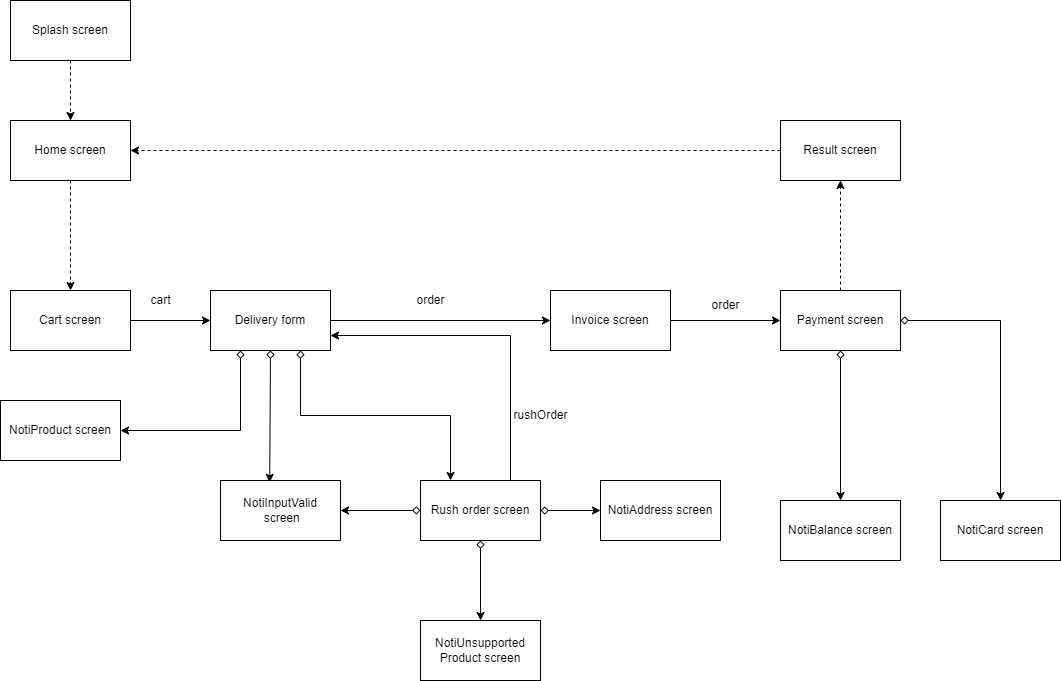

The diagram above was exported from draw.io. Its source (the exported page's mxGraphModel, read from the mxfile embedded in the PNG):
<mxGraphModel dx="1038" dy="547" grid="1" gridSize="10" guides="1" tooltips="1" connect="1" arrows="1" fold="1" page="1" pageScale="1" pageWidth="1100" pageHeight="1700" math="0" shadow="0">
  <root>
    <mxCell id="0" />
    <mxCell id="1" parent="0" />
    <mxCell id="BGPcE1-5JXjX2-9YmzK5-10" style="edgeStyle=orthogonalEdgeStyle;rounded=0;orthogonalLoop=1;jettySize=auto;html=1;entryX=0.5;entryY=0;entryDx=0;entryDy=0;dashed=1;" parent="1" source="BGPcE1-5JXjX2-9YmzK5-1" target="BGPcE1-5JXjX2-9YmzK5-2" edge="1">
      <mxGeometry relative="1" as="geometry" />
    </mxCell>
    <mxCell id="BGPcE1-5JXjX2-9YmzK5-1" value="Splash screen&lt;br&gt;" style="whiteSpace=wrap;html=1;" parent="1" vertex="1">
      <mxGeometry x="30" y="60" width="120" height="60" as="geometry" />
    </mxCell>
    <mxCell id="BGPcE1-5JXjX2-9YmzK5-11" style="edgeStyle=orthogonalEdgeStyle;rounded=0;orthogonalLoop=1;jettySize=auto;html=1;dashed=1;" parent="1" source="BGPcE1-5JXjX2-9YmzK5-2" target="BGPcE1-5JXjX2-9YmzK5-3" edge="1">
      <mxGeometry relative="1" as="geometry" />
    </mxCell>
    <mxCell id="BGPcE1-5JXjX2-9YmzK5-2" value="Home screen" style="whiteSpace=wrap;html=1;" parent="1" vertex="1">
      <mxGeometry x="30" y="180" width="120" height="60" as="geometry" />
    </mxCell>
    <mxCell id="8wGPp-RTS8luB3VRl31g-28" style="edgeStyle=orthogonalEdgeStyle;rounded=0;orthogonalLoop=1;jettySize=auto;html=1;exitX=1;exitY=0.5;exitDx=0;exitDy=0;entryX=0;entryY=0.5;entryDx=0;entryDy=0;startArrow=none;startFill=0;" parent="1" source="BGPcE1-5JXjX2-9YmzK5-3" target="BGPcE1-5JXjX2-9YmzK5-4" edge="1">
      <mxGeometry relative="1" as="geometry" />
    </mxCell>
    <mxCell id="BGPcE1-5JXjX2-9YmzK5-3" value="Cart screen" style="whiteSpace=wrap;html=1;" parent="1" vertex="1">
      <mxGeometry x="30" y="350" width="120" height="60" as="geometry" />
    </mxCell>
    <mxCell id="BGPcE1-5JXjX2-9YmzK5-13" style="edgeStyle=orthogonalEdgeStyle;rounded=0;orthogonalLoop=1;jettySize=auto;html=1;entryX=0;entryY=0.5;entryDx=0;entryDy=0;" parent="1" source="BGPcE1-5JXjX2-9YmzK5-4" target="BGPcE1-5JXjX2-9YmzK5-5" edge="1">
      <mxGeometry relative="1" as="geometry" />
    </mxCell>
    <mxCell id="BGPcE1-5JXjX2-9YmzK5-17" style="edgeStyle=orthogonalEdgeStyle;rounded=0;orthogonalLoop=1;jettySize=auto;html=1;exitX=0.5;exitY=1;exitDx=0;exitDy=0;startArrow=diamond;startFill=0;entryX=0.41;entryY=0.03;entryDx=0;entryDy=0;entryPerimeter=0;" parent="1" source="BGPcE1-5JXjX2-9YmzK5-4" target="BGPcE1-5JXjX2-9YmzK5-6" edge="1">
      <mxGeometry relative="1" as="geometry">
        <Array as="points">
          <mxPoint x="289" y="410" />
        </Array>
      </mxGeometry>
    </mxCell>
    <mxCell id="8wGPp-RTS8luB3VRl31g-26" style="edgeStyle=orthogonalEdgeStyle;rounded=0;orthogonalLoop=1;jettySize=auto;html=1;exitX=0.25;exitY=1;exitDx=0;exitDy=0;entryX=1;entryY=0.5;entryDx=0;entryDy=0;startArrow=diamond;startFill=0;" parent="1" source="BGPcE1-5JXjX2-9YmzK5-4" target="8wGPp-RTS8luB3VRl31g-6" edge="1">
      <mxGeometry relative="1" as="geometry" />
    </mxCell>
    <mxCell id="8wGPp-RTS8luB3VRl31g-27" style="edgeStyle=orthogonalEdgeStyle;rounded=0;orthogonalLoop=1;jettySize=auto;html=1;exitX=0.75;exitY=1;exitDx=0;exitDy=0;entryX=0.25;entryY=0;entryDx=0;entryDy=0;startArrow=diamond;startFill=0;" parent="1" source="BGPcE1-5JXjX2-9YmzK5-4" target="8wGPp-RTS8luB3VRl31g-19" edge="1">
      <mxGeometry relative="1" as="geometry" />
    </mxCell>
    <mxCell id="BGPcE1-5JXjX2-9YmzK5-4" value="Delivery form" style="whiteSpace=wrap;html=1;" parent="1" vertex="1">
      <mxGeometry x="230" y="350" width="120" height="60" as="geometry" />
    </mxCell>
    <mxCell id="BGPcE1-5JXjX2-9YmzK5-15" style="edgeStyle=orthogonalEdgeStyle;rounded=0;orthogonalLoop=1;jettySize=auto;html=1;exitX=1;exitY=0.5;exitDx=0;exitDy=0;entryX=0;entryY=0.5;entryDx=0;entryDy=0;" parent="1" source="BGPcE1-5JXjX2-9YmzK5-5" target="BGPcE1-5JXjX2-9YmzK5-7" edge="1">
      <mxGeometry relative="1" as="geometry" />
    </mxCell>
    <mxCell id="BGPcE1-5JXjX2-9YmzK5-5" value="Invoice screen" style="whiteSpace=wrap;html=1;" parent="1" vertex="1">
      <mxGeometry x="570" y="350" width="120" height="60" as="geometry" />
    </mxCell>
    <mxCell id="BGPcE1-5JXjX2-9YmzK5-6" value="NotiInputValid&lt;br&gt;&amp;nbsp;screen" style="whiteSpace=wrap;html=1;" parent="1" vertex="1">
      <mxGeometry x="240" y="540" width="120" height="60" as="geometry" />
    </mxCell>
    <mxCell id="BGPcE1-5JXjX2-9YmzK5-18" style="edgeStyle=orthogonalEdgeStyle;rounded=0;orthogonalLoop=1;jettySize=auto;html=1;entryX=0.5;entryY=1;entryDx=0;entryDy=0;dashed=1;" parent="1" source="BGPcE1-5JXjX2-9YmzK5-7" target="BGPcE1-5JXjX2-9YmzK5-8" edge="1">
      <mxGeometry relative="1" as="geometry" />
    </mxCell>
    <mxCell id="8wGPp-RTS8luB3VRl31g-14" style="edgeStyle=orthogonalEdgeStyle;rounded=0;orthogonalLoop=1;jettySize=auto;html=1;exitX=1;exitY=0.5;exitDx=0;exitDy=0;startArrow=diamond;startFill=0;" parent="1" source="BGPcE1-5JXjX2-9YmzK5-7" target="8wGPp-RTS8luB3VRl31g-13" edge="1">
      <mxGeometry relative="1" as="geometry" />
    </mxCell>
    <mxCell id="8wGPp-RTS8luB3VRl31g-16" style="edgeStyle=orthogonalEdgeStyle;rounded=0;orthogonalLoop=1;jettySize=auto;html=1;entryX=0.5;entryY=0;entryDx=0;entryDy=0;startArrow=diamond;startFill=0;" parent="1" source="BGPcE1-5JXjX2-9YmzK5-7" target="8wGPp-RTS8luB3VRl31g-15" edge="1">
      <mxGeometry relative="1" as="geometry" />
    </mxCell>
    <mxCell id="BGPcE1-5JXjX2-9YmzK5-7" value="Payment screen" style="whiteSpace=wrap;html=1;" parent="1" vertex="1">
      <mxGeometry x="800" y="350" width="120" height="60" as="geometry" />
    </mxCell>
    <mxCell id="BGPcE1-5JXjX2-9YmzK5-19" style="edgeStyle=orthogonalEdgeStyle;rounded=0;orthogonalLoop=1;jettySize=auto;html=1;entryX=1;entryY=0.5;entryDx=0;entryDy=0;dashed=1;" parent="1" source="BGPcE1-5JXjX2-9YmzK5-8" target="BGPcE1-5JXjX2-9YmzK5-2" edge="1">
      <mxGeometry relative="1" as="geometry" />
    </mxCell>
    <mxCell id="BGPcE1-5JXjX2-9YmzK5-8" value="Result screen" style="whiteSpace=wrap;html=1;" parent="1" vertex="1">
      <mxGeometry x="800" y="180" width="120" height="60" as="geometry" />
    </mxCell>
    <mxCell id="8wGPp-RTS8luB3VRl31g-6" value="NotiProduct screen" style="whiteSpace=wrap;html=1;" parent="1" vertex="1">
      <mxGeometry x="20" y="460" width="120" height="60" as="geometry" />
    </mxCell>
    <mxCell id="8wGPp-RTS8luB3VRl31g-13" value="NotiCard screen" style="whiteSpace=wrap;html=1;" parent="1" vertex="1">
      <mxGeometry x="960" y="560" width="120" height="60" as="geometry" />
    </mxCell>
    <mxCell id="8wGPp-RTS8luB3VRl31g-15" value="NotiBalance screen" style="whiteSpace=wrap;html=1;" parent="1" vertex="1">
      <mxGeometry x="800" y="560" width="120" height="60" as="geometry" />
    </mxCell>
    <mxCell id="8wGPp-RTS8luB3VRl31g-17" style="edgeStyle=orthogonalEdgeStyle;rounded=0;orthogonalLoop=1;jettySize=auto;html=1;entryX=0;entryY=0.5;entryDx=0;entryDy=0;startArrow=diamond;startFill=0;" parent="1" source="8wGPp-RTS8luB3VRl31g-19" target="8wGPp-RTS8luB3VRl31g-21" edge="1">
      <mxGeometry relative="1" as="geometry" />
    </mxCell>
    <mxCell id="8wGPp-RTS8luB3VRl31g-22" style="edgeStyle=orthogonalEdgeStyle;rounded=0;orthogonalLoop=1;jettySize=auto;html=1;entryX=1;entryY=0.5;entryDx=0;entryDy=0;startArrow=diamond;startFill=0;" parent="1" source="8wGPp-RTS8luB3VRl31g-19" target="BGPcE1-5JXjX2-9YmzK5-6" edge="1">
      <mxGeometry relative="1" as="geometry" />
    </mxCell>
    <mxCell id="8wGPp-RTS8luB3VRl31g-23" style="edgeStyle=orthogonalEdgeStyle;rounded=0;orthogonalLoop=1;jettySize=auto;html=1;entryX=0.5;entryY=0;entryDx=0;entryDy=0;startArrow=diamond;startFill=0;" parent="1" source="8wGPp-RTS8luB3VRl31g-19" target="8wGPp-RTS8luB3VRl31g-20" edge="1">
      <mxGeometry relative="1" as="geometry" />
    </mxCell>
    <mxCell id="8wGPp-RTS8luB3VRl31g-33" style="edgeStyle=orthogonalEdgeStyle;rounded=0;orthogonalLoop=1;jettySize=auto;html=1;exitX=0.75;exitY=0;exitDx=0;exitDy=0;entryX=1;entryY=0.75;entryDx=0;entryDy=0;startArrow=none;startFill=0;" parent="1" source="8wGPp-RTS8luB3VRl31g-19" target="BGPcE1-5JXjX2-9YmzK5-4" edge="1">
      <mxGeometry relative="1" as="geometry" />
    </mxCell>
    <mxCell id="8wGPp-RTS8luB3VRl31g-19" value="Rush order screen&lt;br&gt;" style="whiteSpace=wrap;html=1;" parent="1" vertex="1">
      <mxGeometry x="440" y="540" width="120" height="60" as="geometry" />
    </mxCell>
    <mxCell id="8wGPp-RTS8luB3VRl31g-20" value="NotiUnsupported&lt;br&gt;Product screen" style="whiteSpace=wrap;html=1;" parent="1" vertex="1">
      <mxGeometry x="440" y="680" width="120" height="60" as="geometry" />
    </mxCell>
    <mxCell id="8wGPp-RTS8luB3VRl31g-21" value="NotiAddress screen" style="whiteSpace=wrap;html=1;" parent="1" vertex="1">
      <mxGeometry x="620" y="540" width="120" height="60" as="geometry" />
    </mxCell>
    <mxCell id="8wGPp-RTS8luB3VRl31g-29" value="cart" style="text;html=1;align=center;verticalAlign=middle;resizable=0;points=[];autosize=1;strokeColor=none;fillColor=none;" parent="1" vertex="1">
      <mxGeometry x="160" y="345" width="40" height="30" as="geometry" />
    </mxCell>
    <mxCell id="8wGPp-RTS8luB3VRl31g-30" value="order" style="text;html=1;align=center;verticalAlign=middle;resizable=0;points=[];autosize=1;strokeColor=none;fillColor=none;" parent="1" vertex="1">
      <mxGeometry x="425" y="345" width="50" height="30" as="geometry" />
    </mxCell>
    <mxCell id="8wGPp-RTS8luB3VRl31g-31" value="order&lt;br&gt;" style="text;html=1;align=center;verticalAlign=middle;resizable=0;points=[];autosize=1;strokeColor=none;fillColor=none;" parent="1" vertex="1">
      <mxGeometry x="720" y="350" width="50" height="30" as="geometry" />
    </mxCell>
    <mxCell id="8wGPp-RTS8luB3VRl31g-34" value="rushOrder&lt;br&gt;" style="text;html=1;align=center;verticalAlign=middle;resizable=0;points=[];autosize=1;strokeColor=none;fillColor=none;" parent="1" vertex="1">
      <mxGeometry x="520" y="460" width="80" height="30" as="geometry" />
    </mxCell>
  </root>
</mxGraphModel>